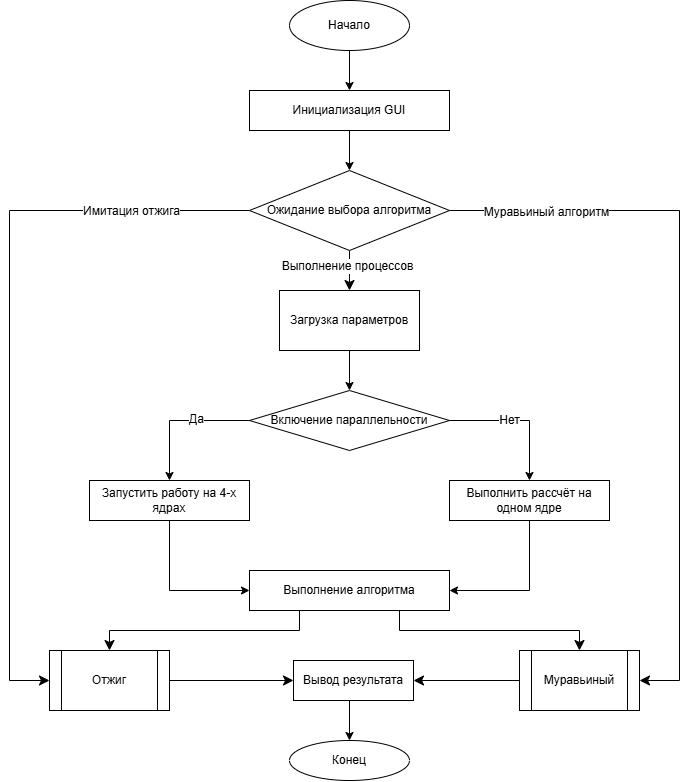

The diagram above was exported from draw.io. Its source (the exported page's mxGraphModel, read from the mxfile embedded in the PNG):
<mxGraphModel dx="1172" dy="804" grid="1" gridSize="10" guides="1" tooltips="1" connect="1" arrows="1" fold="1" page="1" pageScale="1" pageWidth="827" pageHeight="1169" math="0" shadow="0">
  <root>
    <mxCell id="0" />
    <mxCell id="1" parent="0" />
    <mxCell id="I7XN5-Hz1wYqcPYdoA6Y-80" parent="1" style="rounded=0;whiteSpace=wrap;html=1;fillColor=#ffffff;strokeColor=#000000;" value="Инициализация GUI" vertex="1">
      <mxGeometry height="40" width="200" x="310" y="100" as="geometry" />
    </mxCell>
    <mxCell id="I7XN5-Hz1wYqcPYdoA6Y-108" edge="1" parent="1" source="I7XN5-Hz1wYqcPYdoA6Y-81" style="edgeStyle=none;curved=1;rounded=0;orthogonalLoop=1;jettySize=auto;html=1;exitX=0.5;exitY=1;exitDx=0;exitDy=0;fontSize=12;startSize=8;endSize=8;" target="I7XN5-Hz1wYqcPYdoA6Y-104">
      <mxGeometry relative="1" as="geometry" />
    </mxCell>
    <mxCell id="I7XN5-Hz1wYqcPYdoA6Y-119" connectable="0" parent="I7XN5-Hz1wYqcPYdoA6Y-108" style="edgeLabel;html=1;align=center;verticalAlign=middle;resizable=0;points=[];fontSize=12;" value="Выполнение процессов" vertex="1">
      <mxGeometry relative="1" x="-0.2208" y="-2" as="geometry">
        <mxPoint as="offset" />
      </mxGeometry>
    </mxCell>
    <mxCell id="I7XN5-Hz1wYqcPYdoA6Y-115" edge="1" parent="1" source="I7XN5-Hz1wYqcPYdoA6Y-81" style="edgeStyle=none;curved=0;rounded=0;orthogonalLoop=1;jettySize=auto;html=1;exitX=0;exitY=0.5;exitDx=0;exitDy=0;entryX=0;entryY=0.5;entryDx=0;entryDy=0;fontSize=12;startSize=8;endSize=8;" target="I7XN5-Hz1wYqcPYdoA6Y-105">
      <mxGeometry relative="1" as="geometry">
        <Array as="points">
          <mxPoint x="70" y="220" />
          <mxPoint x="70" y="690" />
        </Array>
      </mxGeometry>
    </mxCell>
    <mxCell id="I7XN5-Hz1wYqcPYdoA6Y-116" connectable="0" parent="I7XN5-Hz1wYqcPYdoA6Y-115" style="edgeLabel;html=1;align=center;verticalAlign=middle;resizable=0;points=[];fontSize=12;" value="Имитация отжига" vertex="1">
      <mxGeometry relative="1" x="-0.6847" y="1" as="geometry">
        <mxPoint as="offset" />
      </mxGeometry>
    </mxCell>
    <mxCell id="I7XN5-Hz1wYqcPYdoA6Y-120" edge="1" parent="1" source="I7XN5-Hz1wYqcPYdoA6Y-81" style="edgeStyle=none;curved=0;rounded=0;orthogonalLoop=1;jettySize=auto;html=1;exitX=1;exitY=0.5;exitDx=0;exitDy=0;entryX=1;entryY=0.5;entryDx=0;entryDy=0;fontSize=12;startSize=8;endSize=8;" target="I7XN5-Hz1wYqcPYdoA6Y-106">
      <mxGeometry relative="1" as="geometry">
        <Array as="points">
          <mxPoint x="740" y="220" />
          <mxPoint x="740" y="690" />
        </Array>
      </mxGeometry>
    </mxCell>
    <mxCell id="I7XN5-Hz1wYqcPYdoA6Y-121" connectable="0" parent="I7XN5-Hz1wYqcPYdoA6Y-120" style="edgeLabel;html=1;align=center;verticalAlign=middle;resizable=0;points=[];fontSize=12;" value="Муравьиный алгоритм" vertex="1">
      <mxGeometry relative="1" x="-0.7385" y="-2" as="geometry">
        <mxPoint as="offset" />
      </mxGeometry>
    </mxCell>
    <mxCell id="I7XN5-Hz1wYqcPYdoA6Y-81" parent="1" style="rhombus;whiteSpace=wrap;html=1;fillColor=#ffffff;strokeColor=#000000;" value="Ожидание выбора алгоритма" vertex="1">
      <mxGeometry height="80" width="200" x="310" y="180" as="geometry" />
    </mxCell>
    <mxCell id="I7XN5-Hz1wYqcPYdoA6Y-83" parent="1" style="rhombus;whiteSpace=wrap;html=1;fillColor=#ffffff;strokeColor=#000000;" value="Включение параллельности" vertex="1">
      <mxGeometry height="60" width="200" x="310" y="400" as="geometry" />
    </mxCell>
    <mxCell id="I7XN5-Hz1wYqcPYdoA6Y-84" parent="1" style="rounded=0;whiteSpace=wrap;html=1;fillColor=#ffffff;strokeColor=#000000;" value="Запустить работу на 4-х ядрах" vertex="1">
      <mxGeometry height="40" width="160" x="150" y="490" as="geometry" />
    </mxCell>
    <mxCell id="I7XN5-Hz1wYqcPYdoA6Y-85" parent="1" style="rounded=0;whiteSpace=wrap;html=1;fillColor=#ffffff;strokeColor=#000000;" value="Выполнить рассчёт на одном ядре" vertex="1">
      <mxGeometry height="40" width="160" x="510" y="490" as="geometry" />
    </mxCell>
    <mxCell id="I7XN5-Hz1wYqcPYdoA6Y-109" edge="1" parent="1" source="I7XN5-Hz1wYqcPYdoA6Y-86" style="edgeStyle=none;curved=0;rounded=0;orthogonalLoop=1;jettySize=auto;html=1;exitX=0.25;exitY=1;exitDx=0;exitDy=0;entryX=0.5;entryY=0;entryDx=0;entryDy=0;fontSize=12;startSize=8;endSize=8;" target="I7XN5-Hz1wYqcPYdoA6Y-105">
      <mxGeometry relative="1" as="geometry">
        <Array as="points">
          <mxPoint x="360" y="640" />
          <mxPoint x="170" y="640" />
        </Array>
      </mxGeometry>
    </mxCell>
    <mxCell id="I7XN5-Hz1wYqcPYdoA6Y-112" edge="1" parent="1" source="I7XN5-Hz1wYqcPYdoA6Y-86" style="edgeStyle=none;curved=0;rounded=0;orthogonalLoop=1;jettySize=auto;html=1;exitX=0.75;exitY=1;exitDx=0;exitDy=0;entryX=0.5;entryY=0;entryDx=0;entryDy=0;fontSize=12;startSize=8;endSize=8;" target="I7XN5-Hz1wYqcPYdoA6Y-106">
      <mxGeometry relative="1" as="geometry">
        <Array as="points">
          <mxPoint x="460" y="640" />
          <mxPoint x="640" y="640" />
        </Array>
      </mxGeometry>
    </mxCell>
    <mxCell id="I7XN5-Hz1wYqcPYdoA6Y-86" parent="1" style="rounded=0;whiteSpace=wrap;html=1;fillColor=#ffffff;strokeColor=#000000;" value="Выполнение алгоритма" vertex="1">
      <mxGeometry height="40" width="200" x="310" y="580" as="geometry" />
    </mxCell>
    <mxCell id="I7XN5-Hz1wYqcPYdoA6Y-89" edge="1" parent="1" target="I7XN5-Hz1wYqcPYdoA6Y-80">
      <mxGeometry relative="1" as="geometry">
        <mxPoint x="410" y="60" as="sourcePoint" />
      </mxGeometry>
    </mxCell>
    <mxCell id="I7XN5-Hz1wYqcPYdoA6Y-90" edge="1" parent="1" source="I7XN5-Hz1wYqcPYdoA6Y-80" target="I7XN5-Hz1wYqcPYdoA6Y-81">
      <mxGeometry relative="1" as="geometry" />
    </mxCell>
    <mxCell id="I7XN5-Hz1wYqcPYdoA6Y-92" edge="1" parent="1" target="I7XN5-Hz1wYqcPYdoA6Y-83">
      <mxGeometry relative="1" as="geometry">
        <mxPoint x="410" y="360" as="sourcePoint" />
      </mxGeometry>
    </mxCell>
    <mxCell id="I7XN5-Hz1wYqcPYdoA6Y-93" edge="1" parent="1" source="I7XN5-Hz1wYqcPYdoA6Y-83" style="rounded=0;curved=0;" target="I7XN5-Hz1wYqcPYdoA6Y-84">
      <mxGeometry relative="1" as="geometry">
        <Array as="points">
          <mxPoint x="230" y="430" />
        </Array>
      </mxGeometry>
    </mxCell>
    <mxCell id="I7XN5-Hz1wYqcPYdoA6Y-102" connectable="0" parent="I7XN5-Hz1wYqcPYdoA6Y-93" style="edgeLabel;html=1;align=center;verticalAlign=middle;resizable=0;points=[];fontSize=12;" value="Да" vertex="1">
      <mxGeometry relative="1" x="-0.2393" y="-1" as="geometry">
        <mxPoint as="offset" />
      </mxGeometry>
    </mxCell>
    <mxCell id="I7XN5-Hz1wYqcPYdoA6Y-94" edge="1" parent="1" source="I7XN5-Hz1wYqcPYdoA6Y-83" style="rounded=0;curved=0;" target="I7XN5-Hz1wYqcPYdoA6Y-85">
      <mxGeometry relative="1" as="geometry">
        <Array as="points">
          <mxPoint x="590" y="430" />
        </Array>
      </mxGeometry>
    </mxCell>
    <mxCell id="I7XN5-Hz1wYqcPYdoA6Y-103" connectable="0" parent="I7XN5-Hz1wYqcPYdoA6Y-94" style="edgeLabel;html=1;align=center;verticalAlign=middle;resizable=0;points=[];fontSize=12;" value="Нет" vertex="1">
      <mxGeometry relative="1" x="-0.1536" as="geometry">
        <mxPoint as="offset" />
      </mxGeometry>
    </mxCell>
    <mxCell id="I7XN5-Hz1wYqcPYdoA6Y-95" edge="1" parent="1" source="I7XN5-Hz1wYqcPYdoA6Y-84" style="rounded=0;curved=0;" target="I7XN5-Hz1wYqcPYdoA6Y-86">
      <mxGeometry relative="1" as="geometry">
        <Array as="points">
          <mxPoint x="230" y="600" />
        </Array>
      </mxGeometry>
    </mxCell>
    <mxCell id="I7XN5-Hz1wYqcPYdoA6Y-96" edge="1" parent="1" source="I7XN5-Hz1wYqcPYdoA6Y-85" style="rounded=0;curved=0;" target="I7XN5-Hz1wYqcPYdoA6Y-86">
      <mxGeometry relative="1" as="geometry">
        <Array as="points">
          <mxPoint x="590" y="600" />
        </Array>
      </mxGeometry>
    </mxCell>
    <mxCell id="I7XN5-Hz1wYqcPYdoA6Y-98" edge="1" parent="1">
      <mxGeometry relative="1" as="geometry">
        <mxPoint x="410" y="710" as="sourcePoint" />
        <mxPoint x="410" y="750" as="targetPoint" />
      </mxGeometry>
    </mxCell>
    <mxCell id="I7XN5-Hz1wYqcPYdoA6Y-100" parent="1" style="ellipse;whiteSpace=wrap;html=1;fontColor=light-dark(#000000,#FFFFFF);" value="&lt;span style=&quot;&quot;&gt;Начало&lt;/span&gt;" vertex="1">
      <mxGeometry height="50" width="120" x="350" y="10" as="geometry" />
    </mxCell>
    <mxCell id="I7XN5-Hz1wYqcPYdoA6Y-101" parent="1" style="ellipse;whiteSpace=wrap;html=1;" value="Конец" vertex="1">
      <mxGeometry height="40" width="120" x="350" y="750" as="geometry" />
    </mxCell>
    <mxCell id="I7XN5-Hz1wYqcPYdoA6Y-104" parent="1" style="rounded=0;whiteSpace=wrap;html=1;" value="Загрузка параметров" vertex="1">
      <mxGeometry height="60" width="140" x="340" y="300" as="geometry" />
    </mxCell>
    <mxCell id="I7XN5-Hz1wYqcPYdoA6Y-113" edge="1" parent="1" source="I7XN5-Hz1wYqcPYdoA6Y-105" style="edgeStyle=none;curved=1;rounded=0;orthogonalLoop=1;jettySize=auto;html=1;exitX=1;exitY=0.5;exitDx=0;exitDy=0;entryX=0;entryY=0.5;entryDx=0;entryDy=0;fontSize=12;startSize=8;endSize=8;" target="I7XN5-Hz1wYqcPYdoA6Y-110">
      <mxGeometry relative="1" as="geometry" />
    </mxCell>
    <mxCell id="I7XN5-Hz1wYqcPYdoA6Y-105" parent="1" style="shape=process;whiteSpace=wrap;html=1;backgroundOutline=1;" value="Отжиг" vertex="1">
      <mxGeometry height="60" width="120" x="110" y="660" as="geometry" />
    </mxCell>
    <mxCell id="I7XN5-Hz1wYqcPYdoA6Y-114" edge="1" parent="1" source="I7XN5-Hz1wYqcPYdoA6Y-106" style="edgeStyle=none;curved=1;rounded=0;orthogonalLoop=1;jettySize=auto;html=1;exitX=0;exitY=0.5;exitDx=0;exitDy=0;entryX=1;entryY=0.5;entryDx=0;entryDy=0;fontSize=12;startSize=8;endSize=8;" target="I7XN5-Hz1wYqcPYdoA6Y-110">
      <mxGeometry relative="1" as="geometry" />
    </mxCell>
    <mxCell id="I7XN5-Hz1wYqcPYdoA6Y-106" parent="1" style="shape=process;whiteSpace=wrap;html=1;backgroundOutline=1;" value="Муравьиный" vertex="1">
      <mxGeometry height="60" width="120" x="580" y="660" as="geometry" />
    </mxCell>
    <mxCell id="I7XN5-Hz1wYqcPYdoA6Y-110" parent="1" style="rounded=0;whiteSpace=wrap;html=1;" value="Вывод результата" vertex="1">
      <mxGeometry height="40" width="120" x="354" y="670" as="geometry" />
    </mxCell>
  </root>
</mxGraphModel>